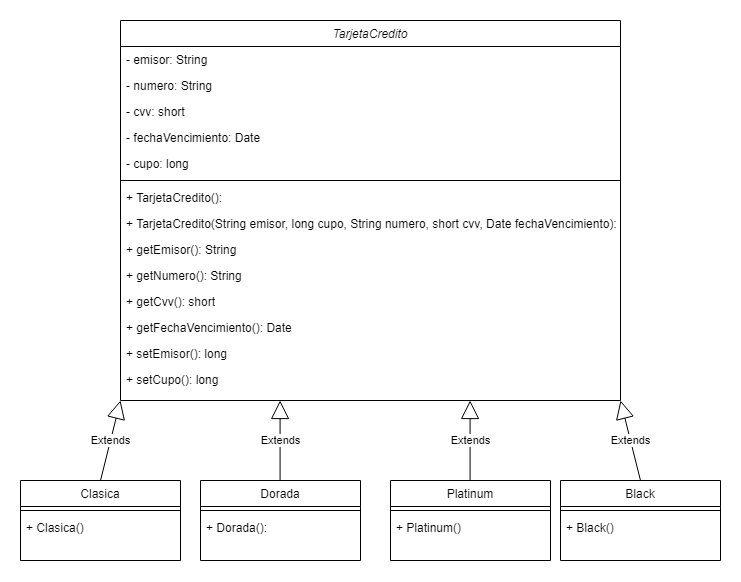

The diagram above was exported from draw.io. Its source (the exported page's mxGraphModel, read from the mxfile embedded in the PNG):
<mxGraphModel dx="2200" dy="728" grid="1" gridSize="10" guides="1" tooltips="1" connect="1" arrows="1" fold="1" page="1" pageScale="1" pageWidth="827" pageHeight="1169" math="0" shadow="0">
  <root>
    <mxCell id="WIyWlLk6GJQsqaUBKTNV-0" />
    <mxCell id="WIyWlLk6GJQsqaUBKTNV-1" parent="WIyWlLk6GJQsqaUBKTNV-0" />
    <mxCell id="zkfFHV4jXpPFQw0GAbJ--0" value="TarjetaCredito" style="swimlane;fontStyle=2;align=center;verticalAlign=top;childLayout=stackLayout;horizontal=1;startSize=26;horizontalStack=0;resizeParent=1;resizeLast=0;collapsible=1;marginBottom=0;rounded=0;shadow=0;strokeWidth=1;" parent="WIyWlLk6GJQsqaUBKTNV-1" vertex="1">
      <mxGeometry x="-20" y="110" width="500" height="380" as="geometry">
        <mxRectangle x="230" y="140" width="160" height="26" as="alternateBounds" />
      </mxGeometry>
    </mxCell>
    <mxCell id="zkfFHV4jXpPFQw0GAbJ--1" value="- emisor: String" style="text;align=left;verticalAlign=top;spacingLeft=4;spacingRight=4;overflow=hidden;rotatable=0;points=[[0,0.5],[1,0.5]];portConstraint=eastwest;" parent="zkfFHV4jXpPFQw0GAbJ--0" vertex="1">
      <mxGeometry y="26" width="500" height="26" as="geometry" />
    </mxCell>
    <mxCell id="zkfFHV4jXpPFQw0GAbJ--2" value="- numero: String" style="text;align=left;verticalAlign=top;spacingLeft=4;spacingRight=4;overflow=hidden;rotatable=0;points=[[0,0.5],[1,0.5]];portConstraint=eastwest;rounded=0;shadow=0;html=0;" parent="zkfFHV4jXpPFQw0GAbJ--0" vertex="1">
      <mxGeometry y="52" width="500" height="26" as="geometry" />
    </mxCell>
    <mxCell id="zkfFHV4jXpPFQw0GAbJ--3" value="- cvv: short" style="text;align=left;verticalAlign=top;spacingLeft=4;spacingRight=4;overflow=hidden;rotatable=0;points=[[0,0.5],[1,0.5]];portConstraint=eastwest;rounded=0;shadow=0;html=0;" parent="zkfFHV4jXpPFQw0GAbJ--0" vertex="1">
      <mxGeometry y="78" width="500" height="26" as="geometry" />
    </mxCell>
    <mxCell id="5S17HXc__Gvx8QCZUzBU-0" value="- fechaVencimiento: Date" style="text;align=left;verticalAlign=top;spacingLeft=4;spacingRight=4;overflow=hidden;rotatable=0;points=[[0,0.5],[1,0.5]];portConstraint=eastwest;rounded=0;shadow=0;html=0;" vertex="1" parent="zkfFHV4jXpPFQw0GAbJ--0">
      <mxGeometry y="104" width="500" height="26" as="geometry" />
    </mxCell>
    <mxCell id="5S17HXc__Gvx8QCZUzBU-1" value="- cupo: long" style="text;align=left;verticalAlign=top;spacingLeft=4;spacingRight=4;overflow=hidden;rotatable=0;points=[[0,0.5],[1,0.5]];portConstraint=eastwest;rounded=0;shadow=0;html=0;" vertex="1" parent="zkfFHV4jXpPFQw0GAbJ--0">
      <mxGeometry y="130" width="500" height="26" as="geometry" />
    </mxCell>
    <mxCell id="zkfFHV4jXpPFQw0GAbJ--4" value="" style="line;html=1;strokeWidth=1;align=left;verticalAlign=middle;spacingTop=-1;spacingLeft=3;spacingRight=3;rotatable=0;labelPosition=right;points=[];portConstraint=eastwest;" parent="zkfFHV4jXpPFQw0GAbJ--0" vertex="1">
      <mxGeometry y="156" width="500" height="8" as="geometry" />
    </mxCell>
    <mxCell id="zkfFHV4jXpPFQw0GAbJ--5" value="+ TarjetaCredito():" style="text;align=left;verticalAlign=top;spacingLeft=4;spacingRight=4;overflow=hidden;rotatable=0;points=[[0,0.5],[1,0.5]];portConstraint=eastwest;" parent="zkfFHV4jXpPFQw0GAbJ--0" vertex="1">
      <mxGeometry y="164" width="500" height="26" as="geometry" />
    </mxCell>
    <mxCell id="5S17HXc__Gvx8QCZUzBU-2" value="+ TarjetaCredito(String emisor, long cupo, String numero, short cvv, Date fechaVencimiento):" style="text;align=left;verticalAlign=top;spacingLeft=4;spacingRight=4;overflow=hidden;rotatable=0;points=[[0,0.5],[1,0.5]];portConstraint=eastwest;" vertex="1" parent="zkfFHV4jXpPFQw0GAbJ--0">
      <mxGeometry y="190" width="500" height="26" as="geometry" />
    </mxCell>
    <mxCell id="5S17HXc__Gvx8QCZUzBU-3" value="+ getEmisor(): String" style="text;align=left;verticalAlign=top;spacingLeft=4;spacingRight=4;overflow=hidden;rotatable=0;points=[[0,0.5],[1,0.5]];portConstraint=eastwest;" vertex="1" parent="zkfFHV4jXpPFQw0GAbJ--0">
      <mxGeometry y="216" width="500" height="26" as="geometry" />
    </mxCell>
    <mxCell id="5S17HXc__Gvx8QCZUzBU-4" value="+ getNumero(): String" style="text;align=left;verticalAlign=top;spacingLeft=4;spacingRight=4;overflow=hidden;rotatable=0;points=[[0,0.5],[1,0.5]];portConstraint=eastwest;" vertex="1" parent="zkfFHV4jXpPFQw0GAbJ--0">
      <mxGeometry y="242" width="500" height="26" as="geometry" />
    </mxCell>
    <mxCell id="5S17HXc__Gvx8QCZUzBU-7" value="+ getCvv(): short" style="text;align=left;verticalAlign=top;spacingLeft=4;spacingRight=4;overflow=hidden;rotatable=0;points=[[0,0.5],[1,0.5]];portConstraint=eastwest;" vertex="1" parent="zkfFHV4jXpPFQw0GAbJ--0">
      <mxGeometry y="268" width="500" height="26" as="geometry" />
    </mxCell>
    <mxCell id="5S17HXc__Gvx8QCZUzBU-8" value="+ getFechaVencimiento(): Date" style="text;align=left;verticalAlign=top;spacingLeft=4;spacingRight=4;overflow=hidden;rotatable=0;points=[[0,0.5],[1,0.5]];portConstraint=eastwest;" vertex="1" parent="zkfFHV4jXpPFQw0GAbJ--0">
      <mxGeometry y="294" width="500" height="26" as="geometry" />
    </mxCell>
    <mxCell id="5S17HXc__Gvx8QCZUzBU-9" value="+ setEmisor(): long" style="text;align=left;verticalAlign=top;spacingLeft=4;spacingRight=4;overflow=hidden;rotatable=0;points=[[0,0.5],[1,0.5]];portConstraint=eastwest;" vertex="1" parent="zkfFHV4jXpPFQw0GAbJ--0">
      <mxGeometry y="320" width="500" height="26" as="geometry" />
    </mxCell>
    <mxCell id="5S17HXc__Gvx8QCZUzBU-10" value="+ setCupo(): long" style="text;align=left;verticalAlign=top;spacingLeft=4;spacingRight=4;overflow=hidden;rotatable=0;points=[[0,0.5],[1,0.5]];portConstraint=eastwest;" vertex="1" parent="zkfFHV4jXpPFQw0GAbJ--0">
      <mxGeometry y="346" width="500" height="26" as="geometry" />
    </mxCell>
    <mxCell id="zkfFHV4jXpPFQw0GAbJ--17" value="Clasica" style="swimlane;fontStyle=0;align=center;verticalAlign=top;childLayout=stackLayout;horizontal=1;startSize=26;horizontalStack=0;resizeParent=1;resizeLast=0;collapsible=1;marginBottom=0;rounded=0;shadow=0;strokeWidth=1;" parent="WIyWlLk6GJQsqaUBKTNV-1" vertex="1">
      <mxGeometry x="-120" y="570" width="160" height="80" as="geometry">
        <mxRectangle x="550" y="140" width="160" height="26" as="alternateBounds" />
      </mxGeometry>
    </mxCell>
    <mxCell id="zkfFHV4jXpPFQw0GAbJ--23" value="" style="line;html=1;strokeWidth=1;align=left;verticalAlign=middle;spacingTop=-1;spacingLeft=3;spacingRight=3;rotatable=0;labelPosition=right;points=[];portConstraint=eastwest;" parent="zkfFHV4jXpPFQw0GAbJ--17" vertex="1">
      <mxGeometry y="26" width="160" height="8" as="geometry" />
    </mxCell>
    <mxCell id="5S17HXc__Gvx8QCZUzBU-45" value="+ Clasica()" style="text;align=left;verticalAlign=top;spacingLeft=4;spacingRight=4;overflow=hidden;rotatable=0;points=[[0,0.5],[1,0.5]];portConstraint=eastwest;" vertex="1" parent="zkfFHV4jXpPFQw0GAbJ--17">
      <mxGeometry y="34" width="160" height="26" as="geometry" />
    </mxCell>
    <mxCell id="5S17HXc__Gvx8QCZUzBU-14" value="Dorada" style="swimlane;fontStyle=0;align=center;verticalAlign=top;childLayout=stackLayout;horizontal=1;startSize=26;horizontalStack=0;resizeParent=1;resizeLast=0;collapsible=1;marginBottom=0;rounded=0;shadow=0;strokeWidth=1;" vertex="1" parent="WIyWlLk6GJQsqaUBKTNV-1">
      <mxGeometry x="60" y="570" width="160" height="80" as="geometry">
        <mxRectangle x="550" y="140" width="160" height="26" as="alternateBounds" />
      </mxGeometry>
    </mxCell>
    <mxCell id="5S17HXc__Gvx8QCZUzBU-20" value="" style="line;html=1;strokeWidth=1;align=left;verticalAlign=middle;spacingTop=-1;spacingLeft=3;spacingRight=3;rotatable=0;labelPosition=right;points=[];portConstraint=eastwest;" vertex="1" parent="5S17HXc__Gvx8QCZUzBU-14">
      <mxGeometry y="26" width="160" height="8" as="geometry" />
    </mxCell>
    <mxCell id="5S17HXc__Gvx8QCZUzBU-21" value="+ Dorada():" style="text;align=left;verticalAlign=top;spacingLeft=4;spacingRight=4;overflow=hidden;rotatable=0;points=[[0,0.5],[1,0.5]];portConstraint=eastwest;" vertex="1" parent="5S17HXc__Gvx8QCZUzBU-14">
      <mxGeometry y="34" width="160" height="26" as="geometry" />
    </mxCell>
    <mxCell id="5S17HXc__Gvx8QCZUzBU-23" value="Platinum" style="swimlane;fontStyle=0;align=center;verticalAlign=top;childLayout=stackLayout;horizontal=1;startSize=26;horizontalStack=0;resizeParent=1;resizeLast=0;collapsible=1;marginBottom=0;rounded=0;shadow=0;strokeWidth=1;" vertex="1" parent="WIyWlLk6GJQsqaUBKTNV-1">
      <mxGeometry x="250" y="570" width="160" height="80" as="geometry">
        <mxRectangle x="550" y="140" width="160" height="26" as="alternateBounds" />
      </mxGeometry>
    </mxCell>
    <mxCell id="5S17HXc__Gvx8QCZUzBU-29" value="" style="line;html=1;strokeWidth=1;align=left;verticalAlign=middle;spacingTop=-1;spacingLeft=3;spacingRight=3;rotatable=0;labelPosition=right;points=[];portConstraint=eastwest;" vertex="1" parent="5S17HXc__Gvx8QCZUzBU-23">
      <mxGeometry y="26" width="160" height="8" as="geometry" />
    </mxCell>
    <mxCell id="5S17HXc__Gvx8QCZUzBU-30" value="+ Platinum()" style="text;align=left;verticalAlign=top;spacingLeft=4;spacingRight=4;overflow=hidden;rotatable=0;points=[[0,0.5],[1,0.5]];portConstraint=eastwest;" vertex="1" parent="5S17HXc__Gvx8QCZUzBU-23">
      <mxGeometry y="34" width="160" height="26" as="geometry" />
    </mxCell>
    <mxCell id="5S17HXc__Gvx8QCZUzBU-32" value="Black" style="swimlane;fontStyle=0;align=center;verticalAlign=top;childLayout=stackLayout;horizontal=1;startSize=26;horizontalStack=0;resizeParent=1;resizeLast=0;collapsible=1;marginBottom=0;rounded=0;shadow=0;strokeWidth=1;" vertex="1" parent="WIyWlLk6GJQsqaUBKTNV-1">
      <mxGeometry x="420" y="570" width="160" height="80" as="geometry">
        <mxRectangle x="550" y="140" width="160" height="26" as="alternateBounds" />
      </mxGeometry>
    </mxCell>
    <mxCell id="5S17HXc__Gvx8QCZUzBU-38" value="" style="line;html=1;strokeWidth=1;align=left;verticalAlign=middle;spacingTop=-1;spacingLeft=3;spacingRight=3;rotatable=0;labelPosition=right;points=[];portConstraint=eastwest;" vertex="1" parent="5S17HXc__Gvx8QCZUzBU-32">
      <mxGeometry y="26" width="160" height="8" as="geometry" />
    </mxCell>
    <mxCell id="5S17HXc__Gvx8QCZUzBU-39" value="+ Black()" style="text;align=left;verticalAlign=top;spacingLeft=4;spacingRight=4;overflow=hidden;rotatable=0;points=[[0,0.5],[1,0.5]];portConstraint=eastwest;" vertex="1" parent="5S17HXc__Gvx8QCZUzBU-32">
      <mxGeometry y="34" width="160" height="26" as="geometry" />
    </mxCell>
    <mxCell id="5S17HXc__Gvx8QCZUzBU-46" value="Extends" style="endArrow=block;endSize=16;endFill=0;html=1;rounded=0;exitX=0.5;exitY=0;exitDx=0;exitDy=0;entryX=0;entryY=1;entryDx=0;entryDy=0;" edge="1" parent="WIyWlLk6GJQsqaUBKTNV-1" source="zkfFHV4jXpPFQw0GAbJ--17" target="zkfFHV4jXpPFQw0GAbJ--0">
      <mxGeometry width="160" relative="1" as="geometry">
        <mxPoint x="-220" y="530" as="sourcePoint" />
        <mxPoint x="30" y="490" as="targetPoint" />
      </mxGeometry>
    </mxCell>
    <mxCell id="5S17HXc__Gvx8QCZUzBU-50" value="Extends" style="endArrow=block;endSize=16;endFill=0;html=1;rounded=0;exitX=0.5;exitY=0;exitDx=0;exitDy=0;entryX=0;entryY=1;entryDx=0;entryDy=0;" edge="1" parent="WIyWlLk6GJQsqaUBKTNV-1">
      <mxGeometry width="160" relative="1" as="geometry">
        <mxPoint x="139.57999999999998" y="570" as="sourcePoint" />
        <mxPoint x="139.57999999999998" y="490" as="targetPoint" />
      </mxGeometry>
    </mxCell>
    <mxCell id="5S17HXc__Gvx8QCZUzBU-53" value="Extends" style="endArrow=block;endSize=16;endFill=0;html=1;rounded=0;exitX=0.5;exitY=0;exitDx=0;exitDy=0;entryX=0;entryY=1;entryDx=0;entryDy=0;" edge="1" parent="WIyWlLk6GJQsqaUBKTNV-1" source="5S17HXc__Gvx8QCZUzBU-32">
      <mxGeometry width="160" relative="1" as="geometry">
        <mxPoint x="480" y="570" as="sourcePoint" />
        <mxPoint x="480" y="490" as="targetPoint" />
      </mxGeometry>
    </mxCell>
    <mxCell id="5S17HXc__Gvx8QCZUzBU-54" value="Extends" style="endArrow=block;endSize=16;endFill=0;html=1;rounded=0;exitX=0.5;exitY=0;exitDx=0;exitDy=0;entryX=0;entryY=1;entryDx=0;entryDy=0;" edge="1" parent="WIyWlLk6GJQsqaUBKTNV-1">
      <mxGeometry width="160" relative="1" as="geometry">
        <mxPoint x="329.58000000000004" y="570" as="sourcePoint" />
        <mxPoint x="329.58000000000004" y="490" as="targetPoint" />
      </mxGeometry>
    </mxCell>
  </root>
</mxGraphModel>